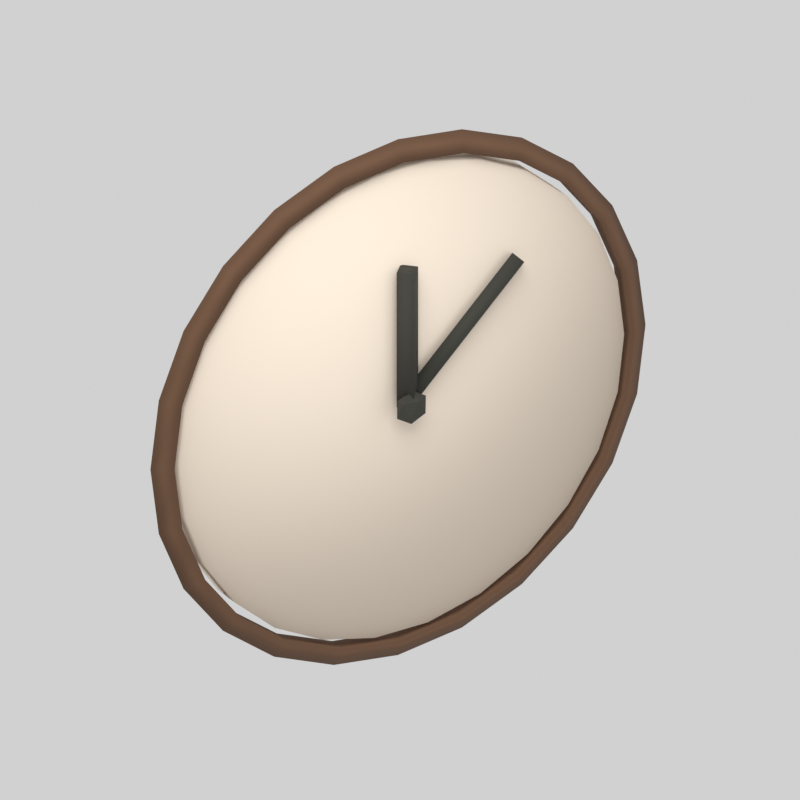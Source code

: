 # Source: clock.blend  (saved by Blender 5.2.44; exported with 4.5.12 LTS)
import bpy
from mathutils import Matrix  # noqa: F401  (used for matrix-valued properties, if any)

bpy.ops.wm.read_factory_settings(use_empty=True)
scene = bpy.context.scene
scene.name = 'Scene'

# ---- materials (node trees are filled in below, after node groups)
mat_clock_fixed_f3e4d2 = bpy.data.materials.new('clock.fixed.f3e4d2')
mat_clock_fixed_f3e4d2.diffuse_color = (0.8963, 0.7758, 0.6445, 1.0)
mat_clock_recolor_694b35 = bpy.data.materials.new('clock.recolor.694b35')
mat_clock_recolor_694b35.diffuse_color = (0.1413, 0.07036, 0.0356, 1.0)
mat_clock_fixed_393932 = bpy.data.materials.new('clock.fixed.393932')
mat_clock_fixed_393932.diffuse_color = (0.04092, 0.04092, 0.0319, 1.0)

# ---- material node trees
mat_clock_fixed_f3e4d2.use_nodes = True; mat_clock_fixed_f3e4d2.node_tree.nodes.clear()
_N = mat_clock_fixed_f3e4d2.node_tree.nodes; _L = mat_clock_fixed_f3e4d2.node_tree.links
n0 = _N.new('ShaderNodeBsdfPrincipled'); n0.name = 'Principled BSDF'; n0.location = (-200, 100)
n0.inputs[0].default_value = (0.8963, 0.7758, 0.6445, 1.0)
n0.inputs[2].default_value = 0.87
n0.inputs[10].default_value = 0.005
n1 = _N.new('ShaderNodeOutputMaterial'); n1.name = 'Material Output'; n1.location = (200, 100)
_L.new(n0.outputs[0], n1.inputs[0])
n1.is_active_output = True
mat_clock_recolor_694b35.use_nodes = True; mat_clock_recolor_694b35.node_tree.nodes.clear()
_N = mat_clock_recolor_694b35.node_tree.nodes; _L = mat_clock_recolor_694b35.node_tree.links
n0 = _N.new('ShaderNodeBsdfPrincipled'); n0.name = 'Principled BSDF'; n0.location = (-200, 100)
n0.inputs[0].default_value = (0.1413, 0.07036, 0.0356, 1.0)
n0.inputs[2].default_value = 0.87
n0.inputs[10].default_value = 0.005
n1 = _N.new('ShaderNodeOutputMaterial'); n1.name = 'Material Output'; n1.location = (200, 100)
_L.new(n0.outputs[0], n1.inputs[0])
n1.is_active_output = True
mat_clock_fixed_393932.use_nodes = True; mat_clock_fixed_393932.node_tree.nodes.clear()
_N = mat_clock_fixed_393932.node_tree.nodes; _L = mat_clock_fixed_393932.node_tree.links
n0 = _N.new('ShaderNodeBsdfPrincipled'); n0.name = 'Principled BSDF'; n0.location = (-200, 100)
n0.inputs[0].default_value = (0.04092, 0.04092, 0.0319, 1.0)
n0.inputs[2].default_value = 0.87
n0.inputs[10].default_value = 0.005
n1 = _N.new('ShaderNodeOutputMaterial'); n1.name = 'Material Output'; n1.location = (200, 100)
_L.new(n0.outputs[0], n1.inputs[0])
n1.is_active_output = True

# ---- world
world_neutral_studio = bpy.data.worlds.new('Neutral studio'); scene.world = world_neutral_studio
world_neutral_studio.use_nodes = True; world_neutral_studio.node_tree.nodes.clear()
_N = world_neutral_studio.node_tree.nodes; _L = world_neutral_studio.node_tree.links
n0 = _N.new('ShaderNodeBackground'); n0.name = 'Background'; n0.location = (-200, 100)
n0.inputs[0].default_value = (1.0, 1.0, 1.0, 1.0)
n0.inputs[1].default_value = 0.45
n1 = _N.new('ShaderNodeOutputWorld'); n1.name = 'World Output'; n1.location = (200, 100)
_L.new(n0.outputs[0], n1.inputs[0])
n1.is_active_output = True

# ---- cameras
cam_camera = bpy.data.cameras.new('Camera')
cam_camera.type = 'ORTHO'
cam_camera.ortho_scale = 0.6302

# ---- lights
light_area = bpy.data.lights.new('Area', 'AREA')
light_area.energy = 35.97
light_area.shape = 'DISK'
light_area.size = 1.84
light_area.size_y = 1.0

# ---- meshes
me_face = bpy.data.meshes.new('face')
me_face.from_pydata([(0.0, 0.0, 0.0), (0.207, 0.0, 0.0), (0.201, 0.04954, 0.0), (0.1833, 0.0962, 0.0), (0.1549, 0.1373, 0.0), (0.1176, 0.1704, 0.0), (0.0734, 0.1935, 0.0), (0.02495, 0.2055, 0.0), (-0.02495, 0.2055, 0.0), (-0.0734, 0.1935, 0.0), (-0.1176, 0.1704, 0.0), (-0.1549, 0.1373, 0.0), (-0.1833, 0.0962, 0.0), (-0.201, 0.04954, 0.0), (-0.207, -6.658e-17, 0.0), (-0.201, -0.04954, 0.0), (-0.1833, -0.0962, 0.0), (-0.1549, -0.1373, 0.0), (-0.1176, -0.1704, 0.0), (-0.0734, -0.1935, 0.0), (-0.02495, -0.2055, 0.0), (0.02495, -0.2055, 0.0), (0.0734, -0.1935, 0.0), (0.1176, -0.1704, 0.0), (0.1549, -0.1373, 0.0), (0.1833, -0.0962, 0.0), (0.201, -0.04954, 0.0), (0.207, 0.0, 0.025), (0.201, 0.04954, 0.025), (0.1833, 0.0962, 0.025), (0.1549, 0.1373, 0.025), (0.1176, 0.1704, 0.025), (0.0734, 0.1935, 0.025), (0.02495, 0.2055, 0.025), (-0.02495, 0.2055, 0.025), (-0.0734, 0.1935, 0.025), (-0.1176, 0.1704, 0.025), (-0.1549, 0.1373, 0.025), (-0.1833, 0.0962, 0.025), (-0.201, 0.04954, 0.025), (-0.207, -6.658e-17, 0.025), (-0.201, -0.04954, 0.025), (-0.1833, -0.0962, 0.025), (-0.1549, -0.1373, 0.025), (-0.1176, -0.1704, 0.025), (-0.0734, -0.1935, 0.025), (-0.02495, -0.2055, 0.025), (0.02495, -0.2055, 0.025), (0.0734, -0.1935, 0.025), (0.1176, -0.1704, 0.025), (0.1549, -0.1373, 0.025), (0.1833, -0.0962, 0.025), (0.201, -0.04954, 0.025), (0.0, 0.0, 0.025)], [], [(0, 2, 1), (0, 3, 2), (0, 4, 3), (0, 5, 4), (0, 6, 5), (0, 7, 6), (0, 8, 7), (0, 9, 8), (0, 10, 9), (0, 11, 10), (0, 12, 11), (0, 13, 12), (0, 14, 13), (0, 15, 14), (0, 16, 15), (0, 17, 16), (0, 18, 17), (0, 19, 18), (0, 20, 19), (0, 21, 20), (0, 22, 21), (0, 23, 22), (0, 24, 23), (0, 25, 24), (0, 26, 25), (0, 1, 26), (1, 2, 28, 27), (2, 3, 29, 28), (3, 4, 30, 29), (4, 5, 31, 30), (5, 6, 32, 31), (6, 7, 33, 32), (7, 8, 34, 33), (8, 9, 35, 34), (9, 10, 36, 35), (10, 11, 37, 36), (11, 12, 38, 37), (12, 13, 39, 38), (13, 14, 40, 39), (14, 15, 41, 40), (15, 16, 42, 41), (16, 17, 43, 42), (17, 18, 44, 43), (18, 19, 45, 44), (19, 20, 46, 45), (20, 21, 47, 46), (21, 22, 48, 47), (22, 23, 49, 48), (23, 24, 50, 49), (24, 25, 51, 50), (25, 26, 52, 51), (26, 1, 27, 52), (27, 28, 53), (28, 29, 53), (29, 30, 53), (30, 31, 53), (31, 32, 53), (32, 33, 53), (33, 34, 53), (34, 35, 53), (35, 36, 53), (36, 37, 53), (37, 38, 53), (38, 39, 53), (39, 40, 53), (40, 41, 53), (41, 42, 53), (42, 43, 53), (43, 44, 53), (44, 45, 53), (45, 46, 53), (46, 47, 53), (47, 48, 53), (48, 49, 53), (49, 50, 53), (50, 51, 53), (51, 52, 53), (52, 27, 53)])
me_face.polygons.foreach_set('use_smooth', [True] * 78)
me_face.materials.append(mat_clock_fixed_f3e4d2)
me_face.update()
me_rim = bpy.data.meshes.new('rim')
me_rim.from_pydata([(0.23, -0.02, 0.23), (0.2135, -0.01047, 0.23), (0.2135, -0.02953, 0.23), (0.2222, -0.02, 0.2895), (0.2062, -0.01047, 0.2853), (0.2062, -0.02953, 0.2853), (0.1992, -0.02, 0.345), (0.1849, -0.01047, 0.3368), (0.1849, -0.02953, 0.3368), (0.1626, -0.02, 0.3926), (0.151, -0.01047, 0.381), (0.151, -0.02953, 0.381), (0.115, -0.02, 0.4292), (0.1067, -0.01047, 0.4149), (0.1067, -0.02953, 0.4149), (0.05953, -0.02, 0.4522), (0.05526, -0.01047, 0.4362), (0.05526, -0.02953, 0.4362), (1.408e-17, -0.02, 0.46), (1.307e-17, -0.01047, 0.4435), (1.307e-17, -0.02953, 0.4435), (-0.05953, -0.02, 0.4522), (-0.05526, -0.01047, 0.4362), (-0.05526, -0.02953, 0.4362), (-0.115, -0.02, 0.4292), (-0.1067, -0.01047, 0.4149), (-0.1067, -0.02953, 0.4149), (-0.1626, -0.02, 0.3926), (-0.151, -0.01047, 0.381), (-0.151, -0.02953, 0.381), (-0.1992, -0.02, 0.345), (-0.1849, -0.01047, 0.3368), (-0.1849, -0.02953, 0.3368), (-0.2222, -0.02, 0.2895), (-0.2062, -0.01047, 0.2853), (-0.2062, -0.02953, 0.2853), (-0.23, -0.02, 0.23), (-0.2135, -0.01047, 0.23), (-0.2135, -0.02953, 0.23), (-0.2222, -0.02, 0.1705), (-0.2062, -0.01047, 0.1747), (-0.2062, -0.02953, 0.1747), (-0.1992, -0.02, 0.115), (-0.1849, -0.01047, 0.1233), (-0.1849, -0.02953, 0.1233), (-0.1626, -0.02, 0.06737), (-0.151, -0.01047, 0.07903), (-0.151, -0.02953, 0.07903), (-0.115, -0.02, 0.03081), (-0.1067, -0.01047, 0.0451), (-0.1067, -0.02953, 0.0451), (-0.05953, -0.02, 0.007837), (-0.05526, -0.01047, 0.02377), (-0.05526, -0.02953, 0.02377), (-4.225e-17, -0.02, 0.0), (-3.922e-17, -0.01047, 0.0165), (-3.922e-17, -0.02953, 0.0165), (0.05953, -0.02, 0.007837), (0.05526, -0.01047, 0.02377), (0.05526, -0.02953, 0.02377), (0.115, -0.02, 0.03081), (0.1067, -0.01047, 0.0451), (0.1067, -0.02953, 0.0451), (0.1626, -0.02, 0.06737), (0.151, -0.01047, 0.07903), (0.151, -0.02953, 0.07903), (0.1992, -0.02, 0.115), (0.1849, -0.01047, 0.1233), (0.1849, -0.02953, 0.1233), (0.2222, -0.02, 0.1705), (0.2062, -0.01047, 0.1747), (0.2062, -0.02953, 0.1747)], [], [(0, 1, 4, 3), (1, 2, 5, 4), (2, 0, 3, 5), (3, 4, 7, 6), (4, 5, 8, 7), (5, 3, 6, 8), (6, 7, 10, 9), (7, 8, 11, 10), (8, 6, 9, 11), (9, 10, 13, 12), (10, 11, 14, 13), (11, 9, 12, 14), (12, 13, 16, 15), (13, 14, 17, 16), (14, 12, 15, 17), (15, 16, 19, 18), (16, 17, 20, 19), (17, 15, 18, 20), (18, 19, 22, 21), (19, 20, 23, 22), (20, 18, 21, 23), (21, 22, 25, 24), (22, 23, 26, 25), (23, 21, 24, 26), (24, 25, 28, 27), (25, 26, 29, 28), (26, 24, 27, 29), (27, 28, 31, 30), (28, 29, 32, 31), (29, 27, 30, 32), (30, 31, 34, 33), (31, 32, 35, 34), (32, 30, 33, 35), (33, 34, 37, 36), (34, 35, 38, 37), (35, 33, 36, 38), (36, 37, 40, 39), (37, 38, 41, 40), (38, 36, 39, 41), (39, 40, 43, 42), (40, 41, 44, 43), (41, 39, 42, 44), (42, 43, 46, 45), (43, 44, 47, 46), (44, 42, 45, 47), (45, 46, 49, 48), (46, 47, 50, 49), (47, 45, 48, 50), (48, 49, 52, 51), (49, 50, 53, 52), (50, 48, 51, 53), (51, 52, 55, 54), (52, 53, 56, 55), (53, 51, 54, 56), (54, 55, 58, 57), (55, 56, 59, 58), (56, 54, 57, 59), (57, 58, 61, 60), (58, 59, 62, 61), (59, 57, 60, 62), (60, 61, 64, 63), (61, 62, 65, 64), (62, 60, 63, 65), (63, 64, 67, 66), (64, 65, 68, 67), (65, 63, 66, 68), (66, 67, 70, 69), (67, 68, 71, 70), (68, 66, 69, 71), (69, 70, 1, 0), (70, 71, 2, 1), (71, 69, 0, 2)])
me_rim.polygons.foreach_set('use_smooth', [True] * 72)
me_rim.materials.append(mat_clock_recolor_694b35)
me_rim.update()
me_minute_hand = bpy.data.meshes.new('minute_hand')
me_minute_hand.from_pydata([(-0.005517, -0.031, 0.2358), (-3.378e-19, -0.039, 0.23), (0.005517, -0.031, 0.2242), (1.014e-18, -0.023, 0.23), (0.09948, -0.031, 0.3358), (0.105, -0.039, 0.33), (0.1105, -0.031, 0.3242), (0.105, -0.023, 0.33)], [], [(3, 2, 1, 0), (0, 1, 5, 4), (1, 2, 6, 5), (2, 3, 7, 6), (3, 0, 4, 7), (4, 5, 6, 7)])
me_minute_hand.polygons.foreach_set('use_smooth', [True] * 6)
me_minute_hand.materials.append(mat_clock_fixed_393932)
me_minute_hand.update()
me_hour_hand = bpy.data.meshes.new('hour_hand')
me_hour_hand.from_pydata([(-0.01, -0.034, 0.23), (-6.123e-19, -0.044, 0.23), (0.01, -0.034, 0.23), (1.837e-18, -0.024, 0.23), (-0.01, -0.034, 0.35), (-6.123e-19, -0.044, 0.35), (0.01, -0.034, 0.35), (1.837e-18, -0.024, 0.35)], [], [(3, 2, 1, 0), (0, 1, 5, 4), (1, 2, 6, 5), (2, 3, 7, 6), (3, 0, 4, 7), (4, 5, 6, 7)])
me_hour_hand.polygons.foreach_set('use_smooth', [True] * 6)
me_hour_hand.materials.append(mat_clock_fixed_393932)
me_hour_hand.update()
me_icosphere = bpy.data.meshes.new('Icosphere')
me_icosphere.from_pydata([(0.0, 0.0, -1.0), (0.7236, -0.5257, -0.4472), (-0.2764, -0.8506, -0.4472), (-0.8944, 0.0, -0.4472), (-0.2764, 0.8506, -0.4472), (0.7236, 0.5257, -0.4472), (0.2764, -0.8506, 0.4472), (-0.7236, -0.5257, 0.4472), (-0.7236, 0.5257, 0.4472), (0.2764, 0.8506, 0.4472), (0.8944, 0.0, 0.4472), (0.0, 0.0, 1.0)], [], [(0, 1, 2), (1, 0, 5), (0, 2, 3), (0, 3, 4), (0, 4, 5), (1, 5, 10), (2, 1, 6), (3, 2, 7), (4, 3, 8), (5, 4, 9), (1, 10, 6), (2, 6, 7), (3, 7, 8), (4, 8, 9), (5, 9, 10), (6, 10, 11), (7, 6, 11), (8, 7, 11), (9, 8, 11), (10, 9, 11)])
_uv = me_icosphere.uv_layers.new(name='UVMap')
_uv.uv.foreach_set('vector', [0.1818, 0.0, 0.2727, 0.1575, 0.09091, 0.1575, 0.2727, 0.1575, 0.3636, 0.0, 0.4545, 0.1575, 0.9091, 0.0, 1.0, 0.1575, 0.8182, 0.1575, 0.7273, 0.0, 0.8182, 0.1575, 0.6364, 0.1575, 0.5455, 0.0, 0.6364, 0.1575, 0.4545, 0.1575, 0.2727, 0.1575, 0.4545, 0.1575, 0.3636, 0.3149, 0.09091, 0.1575, 0.2727, 0.1575, 0.1818, 0.3149, 0.8182, 0.1575, 1.0, 0.1575, 0.9091, 0.3149, 0.6364, 0.1575, 0.8182, 0.1575, 0.7273, 0.3149, 0.4545, 0.1575, 0.6364, 0.1575, 0.5455, 0.3149, 0.2727, 0.1575, 0.3636, 0.3149, 0.1818, 0.3149, 0.09091, 0.1575, 0.1818, 0.3149, 0.0, 0.3149, 0.8182, 0.1575, 0.9091, 0.3149, 0.7273, 0.3149, 0.6364, 0.1575, 0.7273, 0.3149, 0.5455, 0.3149, 0.4545, 0.1575, 0.5455, 0.3149, 0.3636, 0.3149, 0.1818, 0.3149, 0.3636, 0.3149, 0.2727, 0.4724, 0.0, 0.3149, 0.1818, 0.3149, 0.09091, 0.4724, 0.7273, 0.3149, 0.9091, 0.3149, 0.8182, 0.4724, 0.5455, 0.3149, 0.7273, 0.3149, 0.6364, 0.4724, 0.3636, 0.3149, 0.5455, 0.3149, 0.4545, 0.4724])
me_icosphere.materials.append(mat_clock_fixed_393932)
me_icosphere.update()

# ---- objects
ob_clock_root = bpy.data.objects.new('clock.root', None)
ob_clock_face = bpy.data.objects.new('clock_face', me_face)
ob_clock_rim = bpy.data.objects.new('clock_rim', me_rim)
ob_clock_minute_hand = bpy.data.objects.new('clock_minute_hand', me_minute_hand)
ob_clock_hour_hand = bpy.data.objects.new('clock_hour_hand', me_hour_hand)
ob_clock_hub = bpy.data.objects.new('clock_hub', me_icosphere)
ob_area = bpy.data.objects.new('Area', light_area)
ob_camera = bpy.data.objects.new('Camera', cam_camera)

# ---- transforms, parenting, visibility, modifiers, constraints
ob_clock_root.location = (0.0, 0.0, 0.0)
ob_clock_face.parent = ob_clock_root
ob_clock_face.location = (0.0, -8.982e-09, 0.23)
ob_clock_face.rotation_euler = (1.571, 0.0, 0.0)
ob_clock_rim.parent = ob_clock_root
ob_clock_rim.location = (0.0, -8.982e-09, 0.0)
ob_clock_minute_hand.parent = ob_clock_root
ob_clock_minute_hand.location = (0.0, -8.982e-09, 0.0)
ob_clock_hour_hand.parent = ob_clock_root
ob_clock_hour_hand.location = (0.0, -8.982e-09, 0.0)
ob_clock_hub.parent = ob_clock_root
ob_clock_hub.location = (0.0, -0.04, 0.23)
ob_clock_hub.scale = (0.015, 0.007, 0.015)
ob_area.location = (-0.92, -1.403, 2.53)
ob_area.rotation_euler = (0.6248, 3.754e-10, -0.588)
ob_camera.location = (-1.15, -1.863, 1.38)
ob_camera.rotation_euler = (1.083, -2.826e-08, -0.5586)

# ---- collection membership
scene.collection.objects.link(ob_clock_root)
scene.collection.objects.link(ob_clock_face)
scene.collection.objects.link(ob_clock_rim)
scene.collection.objects.link(ob_clock_minute_hand)
scene.collection.objects.link(ob_clock_hour_hand)
scene.collection.objects.link(ob_clock_hub)
scene.collection.objects.link(ob_area)
scene.collection.objects.link(ob_camera)

# ---- scene / render settings (as saved in the file)
scene.camera = ob_camera
scene.frame_start = 1; scene.frame_end = 250; scene.frame_set(1)
scene.render.engine = 'CYCLES'
scene.render.resolution_x = 384
scene.render.resolution_y = 384
scene.render.film_transparent = True
scene.render.bake_bias = 0.0
scene.render.bake_samples = 0
scene.render.compositor_device = 'GPU'
scene.cycles.samples = 24
scene.eevee.use_volume_custom_range = False
scene.eevee.fast_gi_thickness_near = 0.1
scene.eevee.fast_gi_thickness_far = 0.0
scene.eevee.ray_tracing_options.screen_trace_thickness = 0.1
scene.view_settings.view_transform = 'Standard'
scene.view_settings.exposure = 0.5
bpy.context.view_layer.update()
